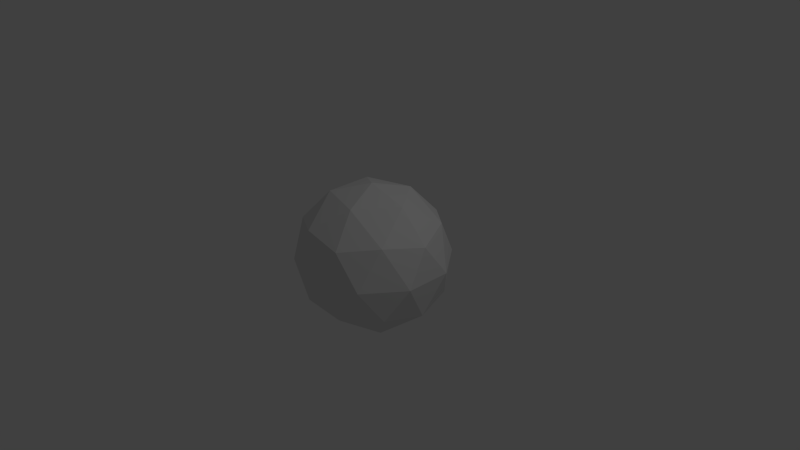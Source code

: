# Source: small.blend  (saved by Blender 2.68.0; exported with 4.5.12 LTS)
import bpy
from mathutils import Matrix  # noqa: F401  (used for matrix-valued properties, if any)

bpy.ops.wm.read_factory_settings(use_empty=True)
scene = bpy.context.scene
scene.name = 'Scene'

# ---- collections
col_collection_1 = bpy.data.collections.new('Collection 1'); scene.collection.children.link(col_collection_1)

# ---- world
world_world = bpy.data.worlds.new('World'); scene.world = world_world
world_world.color = (0.05088, 0.05088, 0.05088)
world_world.use_sun_shadow = False
world_world.sun_shadow_jitter_overblur = 0.0
world_world.cycles.sampling_method = 'MANUAL'
world_world.cycles.sample_map_resolution = 256

# ---- cameras
cam_camera = bpy.data.cameras.new('Camera')
cam_camera.clip_end = 100.0
cam_camera.lens = 35.0
cam_camera.sensor_width = 32.0
cam_camera.sensor_height = 18.0
cam_camera.ortho_scale = 7.314
cam_camera.dof.focus_distance = 0.0
cam_camera.dof.aperture_fstop = 128.0

# ---- lights
light_lamp = bpy.data.lights.new('Lamp', 'POINT')
light_lamp.transmission_factor = 0.0
light_lamp.cutoff_distance = 30.0
light_lamp.energy = 100.0
light_lamp.shadow_buffer_clip_start = 1.001
light_lamp.shadow_soft_size = 0.1
light_lamp.shadow_maximum_resolution = 0.006
light_lamp.use_absolute_resolution = True
light_lamp.cycles.use_multiple_importance_sampling = False

# ---- meshes
me_icosphere = bpy.data.meshes.new('Icosphere')
me_icosphere.from_pydata([(0.0, 0.0, -1.0), (0.7236, -0.5257, -0.4472), (-0.2764, -0.8506, -0.4472), (-0.8944, 0.0, -0.4472), (-0.2764, 0.8506, -0.4472), (0.7236, 0.5257, -0.4472), (0.2764, -0.8506, 0.4472), (-0.7236, -0.5257, 0.4472), (-0.7236, 0.5257, 0.4472), (0.2764, 0.8506, 0.4472), (0.8944, 0.0, 0.4472), (0.0, 0.0, 1.0), (0.4253, -0.309, -0.8507), (0.2629, -0.809, -0.5257), (-0.1625, -0.5, -0.8507), (0.4253, 0.309, -0.8507), (0.8506, 0.0, -0.5257), (-0.6882, -0.5, -0.5257), (-0.5257, 0.0, -0.8507), (-0.6882, 0.5, -0.5257), (-0.1625, 0.5, -0.8507), (0.2629, 0.809, -0.5257), (0.9511, 0.309, 0.0), (0.9511, -0.309, 0.0), (0.5878, -0.809, 0.0), (0.0, -1.0, 0.0), (-0.5878, -0.809, 0.0), (-0.9511, -0.309, 0.0), (-0.9511, 0.309, 0.0), (-0.5878, 0.809, 0.0), (0.0, 1.0, 0.0), (0.5878, 0.809, 0.0), (0.6882, -0.5, 0.5257), (-0.2629, -0.809, 0.5257), (-0.8506, 0.0, 0.5257), (-0.2629, 0.809, 0.5257), (0.6882, 0.5, 0.5257), (0.5257, 0.0, 0.8507), (0.1625, -0.5, 0.8507), (-0.4253, -0.309, 0.8507), (-0.4253, 0.309, 0.8507), (0.1625, 0.5, 0.8507), (0.4253, -0.309, -0.8507), (0.4253, -0.309, -0.8507), (0.4253, -0.309, -0.8507), (0.4253, -0.309, -0.8507), (0.4253, -0.309, -0.8507), (0.7236, -0.5257, -0.4472), (0.7236, -0.5257, -0.4472), (0.7236, -0.5257, -0.4472), (0.7236, -0.5257, -0.4472), (0.2629, -0.809, -0.5257), (0.2629, -0.809, -0.5257), (0.2629, -0.809, -0.5257), (0.2629, -0.809, -0.5257), (0.2629, -0.809, -0.5257), (-0.2764, -0.8506, -0.4472), (-0.2764, -0.8506, -0.4472), (-0.2764, -0.8506, -0.4472), (-0.2764, -0.8506, -0.4472), (-0.1625, -0.5, -0.8507), (-0.1625, -0.5, -0.8507), (-0.1625, -0.5, -0.8507), (-0.1625, -0.5, -0.8507), (-0.1625, -0.5, -0.8507), (0.0, 0.0, -1.0), (0.0, 0.0, -1.0), (0.0, 0.0, -1.0), (0.0, 0.0, -1.0), (0.4253, 0.309, -0.8507), (0.4253, 0.309, -0.8507), (0.4253, 0.309, -0.8507), (0.4253, 0.309, -0.8507), (0.4253, 0.309, -0.8507), (0.7236, 0.5257, -0.4472), (0.7236, 0.5257, -0.4472), (0.7236, 0.5257, -0.4472), (0.7236, 0.5257, -0.4472), (0.8506, 0.0, -0.5257), (0.8506, 0.0, -0.5257), (0.8506, 0.0, -0.5257), (0.8506, 0.0, -0.5257), (0.8506, 0.0, -0.5257), (-0.6882, -0.5, -0.5257), (-0.6882, -0.5, -0.5257), (-0.6882, -0.5, -0.5257), (-0.6882, -0.5, -0.5257), (-0.6882, -0.5, -0.5257), (-0.8944, 0.0, -0.4472), (-0.8944, 0.0, -0.4472), (-0.8944, 0.0, -0.4472), (-0.8944, 0.0, -0.4472), (-0.5257, 0.0, -0.8507), (-0.5257, 0.0, -0.8507), (-0.5257, 0.0, -0.8507), (-0.5257, 0.0, -0.8507), (-0.5257, 0.0, -0.8507), (-0.6882, 0.5, -0.5257), (-0.6882, 0.5, -0.5257), (-0.6882, 0.5, -0.5257), (-0.6882, 0.5, -0.5257), (-0.6882, 0.5, -0.5257), (-0.2764, 0.8506, -0.4472), (-0.2764, 0.8506, -0.4472), (-0.2764, 0.8506, -0.4472), (-0.2764, 0.8506, -0.4472), (-0.1625, 0.5, -0.8507), (-0.1625, 0.5, -0.8507), (-0.1625, 0.5, -0.8507), (-0.1625, 0.5, -0.8507), (-0.1625, 0.5, -0.8507), (0.2629, 0.809, -0.5257), (0.2629, 0.809, -0.5257), (0.2629, 0.809, -0.5257), (0.2629, 0.809, -0.5257), (0.2629, 0.809, -0.5257), (0.9511, 0.309, 0.0), (0.9511, 0.309, 0.0), (0.9511, 0.309, 0.0), (0.9511, 0.309, 0.0), (0.9511, 0.309, 0.0), (0.8944, 0.0, 0.4472), (0.8944, 0.0, 0.4472), (0.8944, 0.0, 0.4472), (0.8944, 0.0, 0.4472), (0.9511, -0.309, 0.0), (0.9511, -0.309, 0.0), (0.9511, -0.309, 0.0), (0.9511, -0.309, 0.0), (0.9511, -0.309, 0.0), (0.5878, -0.809, 0.0), (0.5878, -0.809, 0.0), (0.5878, -0.809, 0.0), (0.5878, -0.809, 0.0), (0.5878, -0.809, 0.0), (0.2764, -0.8506, 0.4472), (0.2764, -0.8506, 0.4472), (0.2764, -0.8506, 0.4472), (0.2764, -0.8506, 0.4472), (0.0, -1.0, 0.0), (0.0, -1.0, 0.0), (0.0, -1.0, 0.0), (0.0, -1.0, 0.0), (0.0, -1.0, 0.0), (-0.5878, -0.809, 0.0), (-0.5878, -0.809, 0.0), (-0.5878, -0.809, 0.0), (-0.5878, -0.809, 0.0), (-0.5878, -0.809, 0.0), (-0.7236, -0.5257, 0.4472), (-0.7236, -0.5257, 0.4472), (-0.7236, -0.5257, 0.4472), (-0.7236, -0.5257, 0.4472), (-0.9511, -0.309, 0.0), (-0.9511, -0.309, 0.0), (-0.9511, -0.309, 0.0), (-0.9511, -0.309, 0.0), (-0.9511, -0.309, 0.0), (-0.9511, 0.309, 0.0), (-0.9511, 0.309, 0.0), (-0.9511, 0.309, 0.0), (-0.9511, 0.309, 0.0), (-0.9511, 0.309, 0.0), (-0.7236, 0.5257, 0.4472), (-0.7236, 0.5257, 0.4472), (-0.7236, 0.5257, 0.4472), (-0.7236, 0.5257, 0.4472), (-0.5878, 0.809, 0.0), (-0.5878, 0.809, 0.0), (-0.5878, 0.809, 0.0), (-0.5878, 0.809, 0.0), (-0.5878, 0.809, 0.0), (0.0, 1.0, 0.0), (0.0, 1.0, 0.0), (0.0, 1.0, 0.0), (0.0, 1.0, 0.0), (0.0, 1.0, 0.0), (0.2764, 0.8506, 0.4472), (0.2764, 0.8506, 0.4472), (0.2764, 0.8506, 0.4472), (0.2764, 0.8506, 0.4472), (0.5878, 0.809, 0.0), (0.5878, 0.809, 0.0), (0.5878, 0.809, 0.0), (0.5878, 0.809, 0.0), (0.5878, 0.809, 0.0), (0.6882, -0.5, 0.5257), (0.6882, -0.5, 0.5257), (0.6882, -0.5, 0.5257), (0.6882, -0.5, 0.5257), (0.6882, -0.5, 0.5257), (-0.2629, -0.809, 0.5257), (-0.2629, -0.809, 0.5257), (-0.2629, -0.809, 0.5257), (-0.2629, -0.809, 0.5257), (-0.2629, -0.809, 0.5257), (-0.8506, 0.0, 0.5257), (-0.8506, 0.0, 0.5257), (-0.8506, 0.0, 0.5257), (-0.8506, 0.0, 0.5257), (-0.8506, 0.0, 0.5257), (-0.2629, 0.809, 0.5257), (-0.2629, 0.809, 0.5257), (-0.2629, 0.809, 0.5257), (-0.2629, 0.809, 0.5257), (-0.2629, 0.809, 0.5257), (0.6882, 0.5, 0.5257), (0.6882, 0.5, 0.5257), (0.6882, 0.5, 0.5257), (0.6882, 0.5, 0.5257), (0.6882, 0.5, 0.5257), (0.5257, 0.0, 0.8507), (0.5257, 0.0, 0.8507), (0.5257, 0.0, 0.8507), (0.5257, 0.0, 0.8507), (0.5257, 0.0, 0.8507), (0.0, 0.0, 1.0), (0.0, 0.0, 1.0), (0.0, 0.0, 1.0), (0.0, 0.0, 1.0), (0.1625, -0.5, 0.8507), (0.1625, -0.5, 0.8507), (0.1625, -0.5, 0.8507), (0.1625, -0.5, 0.8507), (0.1625, -0.5, 0.8507), (-0.4253, -0.309, 0.8507), (-0.4253, -0.309, 0.8507), (-0.4253, -0.309, 0.8507), (-0.4253, -0.309, 0.8507), (-0.4253, -0.309, 0.8507), (-0.4253, 0.309, 0.8507), (-0.4253, 0.309, 0.8507), (-0.4253, 0.309, 0.8507), (-0.4253, 0.309, 0.8507), (-0.4253, 0.309, 0.8507), (0.1625, 0.5, 0.8507), (0.1625, 0.5, 0.8507), (0.1625, 0.5, 0.8507), (0.1625, 0.5, 0.8507), (0.1625, 0.5, 0.8507)], [], [(0, 42, 14), (1, 12, 16), (65, 61, 18), (66, 93, 20), (67, 107, 69), (47, 79, 23), (2, 13, 25), (3, 17, 27), (4, 19, 29), (74, 21, 31), (49, 126, 130), (58, 140, 144), (90, 154, 158), (104, 168, 172), (75, 182, 116), (135, 32, 38), (149, 33, 39), (163, 34, 40), (177, 35, 41), (121, 36, 211), (60, 52, 56), (64, 43, 53), (45, 48, 51), (78, 15, 5), (82, 44, 70), (46, 68, 72), (92, 84, 88), (96, 62, 85), (63, 57, 83), (106, 98, 102), (110, 94, 99), (95, 89, 97), (71, 112, 76), (73, 108, 113), (109, 103, 111), (125, 22, 10), (129, 80, 117), (81, 77, 119), (139, 24, 6), (143, 54, 131), (55, 50, 133), (153, 26, 7), (157, 86, 145), (87, 59, 147), (167, 28, 8), (171, 100, 159), (101, 91, 161), (181, 30, 9), (185, 114, 173), (115, 105, 175), (132, 187, 137), (134, 127, 188), (128, 122, 186), (146, 192, 151), (148, 141, 193), (142, 136, 191), (160, 197, 165), (162, 155, 198), (156, 150, 196), (174, 202, 179), (176, 169, 203), (170, 164, 201), (118, 207, 123), (120, 183, 208), (184, 178, 206), (220, 37, 11), (224, 189, 212), (190, 124, 214), (225, 221, 216), (229, 194, 222), (195, 138, 223), (230, 226, 217), (234, 199, 227), (200, 152, 228), (235, 231, 218), (239, 204, 232), (205, 166, 233), (213, 236, 219), (215, 209, 237), (210, 180, 238)])
me_icosphere.use_remesh_preserve_volume = False
me_icosphere.use_remesh_preserve_attributes = False
me_icosphere.use_mirror_vertex_groups = False
me_icosphere.update()

# ---- objects
ob_icosphere = bpy.data.objects.new('Icosphere', me_icosphere)
ob_lamp = bpy.data.objects.new('Lamp', light_lamp)
ob_camera = bpy.data.objects.new('Camera', cam_camera)

# ---- transforms, parenting, visibility, modifiers, constraints
ob_icosphere.location = (0.0, 0.0, 0.0)
ob_icosphere.scale = (1.051, 1.0, 1.0)
ob_icosphere.lineart.crease_threshold = 0.0
ob_lamp.location = (4.076, 1.005, 5.904)
ob_lamp.rotation_euler = (0.6503, 0.05522, 1.866)
ob_lamp.lock_rotations_4d = False
ob_lamp.empty_display_type = 'ARROWS'
ob_lamp.color = (0.0, 0.0, 0.0, 0.0)
ob_lamp.lineart.crease_threshold = 0.0
ob_camera.location = (7.481, -6.508, 5.344)
ob_camera.rotation_euler = (1.109, 0.01082, 0.8149)
ob_camera.lock_rotations_4d = False
ob_camera.empty_display_type = 'ARROWS'
ob_camera.color = (0.0, 0.0, 0.0, 0.0)
ob_camera.display_type = 'WIRE'
ob_camera.lineart.crease_threshold = 0.0

# ---- collection membership
col_collection_1.objects.link(ob_icosphere)
col_collection_1.objects.link(ob_lamp)
col_collection_1.objects.link(ob_camera)

# ---- scene / render settings (as saved in the file)
scene.camera = ob_camera
scene.frame_start = 1; scene.frame_end = 250; scene.frame_set(1)
scene.render.engine = 'BLENDER_EEVEE_NEXT'
scene.render.image_settings.color_mode = 'RGB'
scene.render.image_settings.compression = 90
scene.render.resolution_percentage = 50
scene.render.dither_intensity = 0.0
scene.cycles.use_denoising = False
scene.cycles.samples = 10
scene.cycles.sampling_pattern = 'TABULATED_SOBOL'
scene.cycles.light_sampling_threshold = 0.0
scene.cycles.use_adaptive_sampling = False
scene.cycles.use_light_tree = False
scene.cycles.blur_glossy = 0.0
scene.cycles.volume_bounces = 1
scene.cycles.pixel_filter_type = 'GAUSSIAN'
scene.cycles.sample_clamp_indirect = 0.0
scene.view_settings.view_transform = 'Standard'
bpy.context.view_layer.update()
